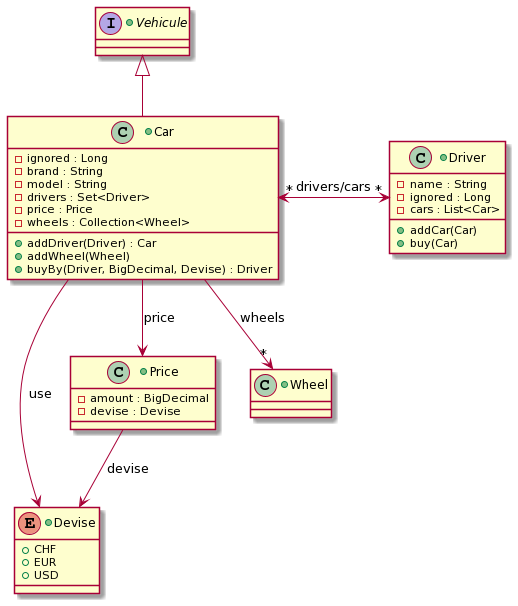

The diagram above was rendered by PlantUML. Its source (embedded in the PNG):
@startuml
+class "Car" {
  -ignored : Long
  -brand : String
  -model : String
  -drivers : Set<Driver>
  -price : Price
  -wheels : Collection<Wheel>
  +addDriver(Driver) : Car
  +addWheel(Wheel)
  +buyBy(Driver, BigDecimal, Devise) : Driver
}

+enum "Devise" {
  +CHF
  +EUR
  +USD
}

+class "Driver" {
  -name : String
  -ignored : Long
  -cars : List<Car>
  +addCar(Car)
  +buy(Car)
}

+class "Price" {
  -amount : BigDecimal
  -devise : Devise
}

+interface "Vehicule" {
}

+class "Wheel" {
}

"Car" --> "Devise" : use
"Car" "*" <-> "*" "Driver" : drivers/cars
"Car" --> "Price" : price
"Car" --> "*" "Wheel" : wheels
"Price" --> "Devise" : devise
"Vehicule" <|-- "Car"
@enduml